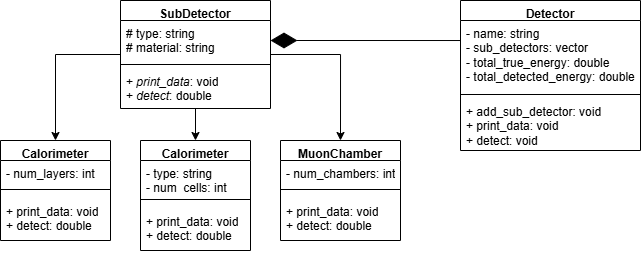

The diagram above was exported from draw.io. Its source (the exported page's mxGraphModel, read from the mxfile embedded in the PNG):
<mxGraphModel dx="1425" dy="1930" grid="1" gridSize="10" guides="1" tooltips="1" connect="1" arrows="1" fold="1" page="1" pageScale="1" pageWidth="827" pageHeight="1169" math="0" shadow="0">
  <root>
    <mxCell id="0" />
    <mxCell id="1" parent="0" />
    <mxCell id="-RBudyNwGcuBSlVY5pBK-121" edge="1" parent="1" source="-RBudyNwGcuBSlVY5pBK-17" style="edgeStyle=orthogonalEdgeStyle;rounded=0;orthogonalLoop=1;jettySize=auto;html=1;entryX=0.5;entryY=0;entryDx=0;entryDy=0;" target="-RBudyNwGcuBSlVY5pBK-108">
      <mxGeometry relative="1" as="geometry" />
    </mxCell>
    <mxCell id="-RBudyNwGcuBSlVY5pBK-122" edge="1" parent="1" source="-RBudyNwGcuBSlVY5pBK-17" style="edgeStyle=orthogonalEdgeStyle;rounded=0;orthogonalLoop=1;jettySize=auto;html=1;entryX=0.5;entryY=0;entryDx=0;entryDy=0;" target="-RBudyNwGcuBSlVY5pBK-38">
      <mxGeometry relative="1" as="geometry" />
    </mxCell>
    <mxCell id="-RBudyNwGcuBSlVY5pBK-123" edge="1" parent="1" source="-RBudyNwGcuBSlVY5pBK-17" style="edgeStyle=orthogonalEdgeStyle;rounded=0;orthogonalLoop=1;jettySize=auto;html=1;entryX=0.5;entryY=0;entryDx=0;entryDy=0;" target="-RBudyNwGcuBSlVY5pBK-112">
      <mxGeometry relative="1" as="geometry" />
    </mxCell>
    <mxCell id="-RBudyNwGcuBSlVY5pBK-17" parent="1" style="swimlane;fontStyle=1;align=center;verticalAlign=top;childLayout=stackLayout;horizontal=1;startSize=20;horizontalStack=0;resizeParent=1;resizeParentMax=0;resizeLast=0;collapsible=1;marginBottom=0;whiteSpace=wrap;html=1;fontSize=12;" value="SubDetector" vertex="1">
      <mxGeometry height="108" width="150" x="240" y="-80" as="geometry">
        <mxRectangle height="30" width="100" x="90" y="160" as="alternateBounds" />
      </mxGeometry>
    </mxCell>
    <mxCell id="-RBudyNwGcuBSlVY5pBK-18" parent="-RBudyNwGcuBSlVY5pBK-17" style="text;strokeColor=none;fillColor=none;align=left;verticalAlign=top;spacingLeft=4;spacingRight=4;overflow=hidden;rotatable=0;points=[[0,0.5],[1,0.5]];portConstraint=eastwest;whiteSpace=wrap;html=1;fontSize=12;" value="&lt;div&gt;# type: string&lt;/div&gt;&lt;div&gt;# material: string&lt;/div&gt;" vertex="1">
      <mxGeometry height="40" width="150" y="20" as="geometry" />
    </mxCell>
    <mxCell id="-RBudyNwGcuBSlVY5pBK-19" parent="-RBudyNwGcuBSlVY5pBK-17" style="line;strokeWidth=1;fillColor=none;align=left;verticalAlign=middle;spacingTop=-1;spacingLeft=3;spacingRight=3;rotatable=0;labelPosition=right;points=[];portConstraint=eastwest;strokeColor=inherit;fontSize=12;" value="" vertex="1">
      <mxGeometry height="8" width="150" y="60" as="geometry" />
    </mxCell>
    <mxCell id="-RBudyNwGcuBSlVY5pBK-20" parent="-RBudyNwGcuBSlVY5pBK-17" style="text;strokeColor=none;fillColor=none;align=left;verticalAlign=top;spacingLeft=4;spacingRight=4;overflow=hidden;rotatable=0;points=[[0,0.5],[1,0.5]];portConstraint=eastwest;whiteSpace=wrap;html=1;fontSize=12;" value="&lt;div&gt;&lt;span style=&quot;background-color: transparent; color: light-dark(rgb(0, 0, 0), rgb(255, 255, 255));&quot;&gt;+ &lt;/span&gt;&lt;span style=&quot;background-color: transparent; color: light-dark(rgb(0, 0, 0), rgb(255, 255, 255));&quot;&gt;&lt;i&gt;print_data&lt;/i&gt;&lt;/span&gt;&lt;span style=&quot;background-color: transparent; color: light-dark(rgb(0, 0, 0), rgb(255, 255, 255));&quot;&gt;: void&lt;/span&gt;&lt;/div&gt;&lt;div&gt;&lt;span style=&quot;background-color: transparent; color: light-dark(rgb(0, 0, 0), rgb(255, 255, 255));&quot;&gt;+ &lt;i&gt;detect&lt;/i&gt;: double&lt;/span&gt;&lt;/div&gt;" vertex="1">
      <mxGeometry height="40" width="150" y="68" as="geometry" />
    </mxCell>
    <mxCell id="-RBudyNwGcuBSlVY5pBK-38" parent="1" style="swimlane;fontStyle=1;align=center;verticalAlign=top;childLayout=stackLayout;horizontal=1;startSize=20;horizontalStack=0;resizeParent=1;resizeParentMax=0;resizeLast=0;collapsible=1;marginBottom=0;whiteSpace=wrap;html=1;fontSize=12;" value="Calorimeter" vertex="1">
      <mxGeometry height="110" width="110" x="260" y="60" as="geometry">
        <mxRectangle height="30" width="100" x="50" y="180" as="alternateBounds" />
      </mxGeometry>
    </mxCell>
    <mxCell id="-RBudyNwGcuBSlVY5pBK-39" parent="-RBudyNwGcuBSlVY5pBK-38" style="text;strokeColor=none;fillColor=none;align=left;verticalAlign=top;spacingLeft=4;spacingRight=4;overflow=hidden;rotatable=0;points=[[0,0.5],[1,0.5]];portConstraint=eastwest;whiteSpace=wrap;html=1;fontSize=12;" value="&lt;div&gt;- type: string&lt;/div&gt;&lt;div&gt;- num_cells: int&lt;/div&gt;" vertex="1">
      <mxGeometry height="30" width="110" y="20" as="geometry" />
    </mxCell>
    <mxCell id="-RBudyNwGcuBSlVY5pBK-40" parent="-RBudyNwGcuBSlVY5pBK-38" style="line;strokeWidth=1;fillColor=none;align=left;verticalAlign=middle;spacingTop=-1;spacingLeft=3;spacingRight=3;rotatable=0;labelPosition=right;points=[];portConstraint=eastwest;strokeColor=inherit;fontSize=12;" value="" vertex="1">
      <mxGeometry height="18" width="110" y="50" as="geometry" />
    </mxCell>
    <mxCell id="-RBudyNwGcuBSlVY5pBK-41" parent="-RBudyNwGcuBSlVY5pBK-38" style="text;strokeColor=none;fillColor=none;align=left;verticalAlign=top;spacingLeft=4;spacingRight=4;overflow=hidden;rotatable=0;points=[[0,0.5],[1,0.5]];portConstraint=eastwest;whiteSpace=wrap;html=1;fontSize=12;" value="&lt;div&gt;&lt;span style=&quot;background-color: transparent; color: light-dark(rgb(0, 0, 0), rgb(255, 255, 255));&quot;&gt;+ &lt;/span&gt;&lt;span style=&quot;background-color: transparent; color: light-dark(rgb(0, 0, 0), rgb(255, 255, 255));&quot;&gt;print_data&lt;/span&gt;&lt;span style=&quot;background-color: transparent; color: light-dark(rgb(0, 0, 0), rgb(255, 255, 255));&quot;&gt;: void&lt;/span&gt;&lt;/div&gt;&lt;div&gt;&lt;span style=&quot;background-color: transparent; color: light-dark(rgb(0, 0, 0), rgb(255, 255, 255));&quot;&gt;+ detect: double&lt;/span&gt;&lt;/div&gt;" vertex="1">
      <mxGeometry height="42" width="110" y="68" as="geometry" />
    </mxCell>
    <mxCell id="-RBudyNwGcuBSlVY5pBK-108" parent="1" style="swimlane;fontStyle=1;align=center;verticalAlign=top;childLayout=stackLayout;horizontal=1;startSize=20;horizontalStack=0;resizeParent=1;resizeParentMax=0;resizeLast=0;collapsible=1;marginBottom=0;whiteSpace=wrap;html=1;fontSize=12;" value="Calorimeter" vertex="1">
      <mxGeometry height="100" width="110" x="120" y="60" as="geometry">
        <mxRectangle height="30" width="100" x="50" y="180" as="alternateBounds" />
      </mxGeometry>
    </mxCell>
    <mxCell id="-RBudyNwGcuBSlVY5pBK-109" parent="-RBudyNwGcuBSlVY5pBK-108" style="text;strokeColor=none;fillColor=none;align=left;verticalAlign=top;spacingLeft=4;spacingRight=4;overflow=hidden;rotatable=0;points=[[0,0.5],[1,0.5]];portConstraint=eastwest;whiteSpace=wrap;html=1;fontSize=12;" value="&lt;div&gt;&lt;span style=&quot;background-color: transparent; color: light-dark(rgb(0, 0, 0), rgb(255, 255, 255));&quot;&gt;- num_layers: int&lt;/span&gt;&lt;/div&gt;" vertex="1">
      <mxGeometry height="20" width="110" y="20" as="geometry" />
    </mxCell>
    <mxCell id="-RBudyNwGcuBSlVY5pBK-110" parent="-RBudyNwGcuBSlVY5pBK-108" style="line;strokeWidth=1;fillColor=none;align=left;verticalAlign=middle;spacingTop=-1;spacingLeft=3;spacingRight=3;rotatable=0;labelPosition=right;points=[];portConstraint=eastwest;strokeColor=inherit;fontSize=12;" value="" vertex="1">
      <mxGeometry height="18" width="110" y="40" as="geometry" />
    </mxCell>
    <mxCell id="-RBudyNwGcuBSlVY5pBK-111" parent="-RBudyNwGcuBSlVY5pBK-108" style="text;strokeColor=none;fillColor=none;align=left;verticalAlign=top;spacingLeft=4;spacingRight=4;overflow=hidden;rotatable=0;points=[[0,0.5],[1,0.5]];portConstraint=eastwest;whiteSpace=wrap;html=1;fontSize=12;" value="&lt;div&gt;&lt;span style=&quot;background-color: transparent; color: light-dark(rgb(0, 0, 0), rgb(255, 255, 255));&quot;&gt;+ &lt;/span&gt;&lt;span style=&quot;background-color: transparent; color: light-dark(rgb(0, 0, 0), rgb(255, 255, 255));&quot;&gt;print_data&lt;/span&gt;&lt;span style=&quot;background-color: transparent; color: light-dark(rgb(0, 0, 0), rgb(255, 255, 255));&quot;&gt;: void&lt;/span&gt;&lt;/div&gt;&lt;div&gt;&lt;span style=&quot;background-color: transparent; color: light-dark(rgb(0, 0, 0), rgb(255, 255, 255));&quot;&gt;+ detect: double&lt;/span&gt;&lt;/div&gt;" vertex="1">
      <mxGeometry height="42" width="110" y="58" as="geometry" />
    </mxCell>
    <mxCell id="-RBudyNwGcuBSlVY5pBK-112" parent="1" style="swimlane;fontStyle=1;align=center;verticalAlign=top;childLayout=stackLayout;horizontal=1;startSize=20;horizontalStack=0;resizeParent=1;resizeParentMax=0;resizeLast=0;collapsible=1;marginBottom=0;whiteSpace=wrap;html=1;fontSize=12;" value="MuonChamber" vertex="1">
      <mxGeometry height="100" width="120" x="400" y="60" as="geometry">
        <mxRectangle height="30" width="100" x="50" y="180" as="alternateBounds" />
      </mxGeometry>
    </mxCell>
    <mxCell id="-RBudyNwGcuBSlVY5pBK-113" parent="-RBudyNwGcuBSlVY5pBK-112" style="text;strokeColor=none;fillColor=none;align=left;verticalAlign=top;spacingLeft=4;spacingRight=4;overflow=hidden;rotatable=0;points=[[0,0.5],[1,0.5]];portConstraint=eastwest;whiteSpace=wrap;html=1;fontSize=12;" value="&lt;div&gt;&lt;span style=&quot;background-color: transparent; color: light-dark(rgb(0, 0, 0), rgb(255, 255, 255));&quot;&gt;- num_chambers: int&lt;/span&gt;&lt;/div&gt;" vertex="1">
      <mxGeometry height="20" width="120" y="20" as="geometry" />
    </mxCell>
    <mxCell id="-RBudyNwGcuBSlVY5pBK-114" parent="-RBudyNwGcuBSlVY5pBK-112" style="line;strokeWidth=1;fillColor=none;align=left;verticalAlign=middle;spacingTop=-1;spacingLeft=3;spacingRight=3;rotatable=0;labelPosition=right;points=[];portConstraint=eastwest;strokeColor=inherit;fontSize=12;" value="" vertex="1">
      <mxGeometry height="18" width="120" y="40" as="geometry" />
    </mxCell>
    <mxCell id="-RBudyNwGcuBSlVY5pBK-115" parent="-RBudyNwGcuBSlVY5pBK-112" style="text;strokeColor=none;fillColor=none;align=left;verticalAlign=top;spacingLeft=4;spacingRight=4;overflow=hidden;rotatable=0;points=[[0,0.5],[1,0.5]];portConstraint=eastwest;whiteSpace=wrap;html=1;fontSize=12;" value="&lt;div&gt;&lt;span style=&quot;background-color: transparent; color: light-dark(rgb(0, 0, 0), rgb(255, 255, 255));&quot;&gt;+ &lt;/span&gt;&lt;span style=&quot;background-color: transparent; color: light-dark(rgb(0, 0, 0), rgb(255, 255, 255));&quot;&gt;print_data&lt;/span&gt;&lt;span style=&quot;background-color: transparent; color: light-dark(rgb(0, 0, 0), rgb(255, 255, 255));&quot;&gt;: void&lt;/span&gt;&lt;/div&gt;&lt;div&gt;&lt;span style=&quot;background-color: transparent; color: light-dark(rgb(0, 0, 0), rgb(255, 255, 255));&quot;&gt;+ detect: double&lt;/span&gt;&lt;/div&gt;" vertex="1">
      <mxGeometry height="42" width="120" y="58" as="geometry" />
    </mxCell>
    <mxCell id="-RBudyNwGcuBSlVY5pBK-117" parent="1" style="swimlane;fontStyle=1;align=center;verticalAlign=top;childLayout=stackLayout;horizontal=1;startSize=20;horizontalStack=0;resizeParent=1;resizeParentMax=0;resizeLast=0;collapsible=1;marginBottom=0;whiteSpace=wrap;html=1;fontSize=12;" value="Detector" vertex="1">
      <mxGeometry height="150" width="180" x="580" y="-80" as="geometry">
        <mxRectangle height="30" width="100" x="90" y="160" as="alternateBounds" />
      </mxGeometry>
    </mxCell>
    <mxCell id="-RBudyNwGcuBSlVY5pBK-118" parent="-RBudyNwGcuBSlVY5pBK-117" style="text;strokeColor=none;fillColor=none;align=left;verticalAlign=top;spacingLeft=4;spacingRight=4;overflow=hidden;rotatable=0;points=[[0,0.5],[1,0.5]];portConstraint=eastwest;whiteSpace=wrap;html=1;fontSize=12;" value="- name: string&lt;div&gt;- sub_detectors: vector&lt;/div&gt;&lt;div&gt;- total_true_energy: double&lt;/div&gt;&lt;div&gt;- total_detected_energy: double&lt;/div&gt;" vertex="1">
      <mxGeometry height="70" width="180" y="20" as="geometry" />
    </mxCell>
    <mxCell id="-RBudyNwGcuBSlVY5pBK-119" parent="-RBudyNwGcuBSlVY5pBK-117" style="line;strokeWidth=1;fillColor=none;align=left;verticalAlign=middle;spacingTop=-1;spacingLeft=3;spacingRight=3;rotatable=0;labelPosition=right;points=[];portConstraint=eastwest;strokeColor=inherit;fontSize=12;" value="" vertex="1">
      <mxGeometry height="8" width="180" y="90" as="geometry" />
    </mxCell>
    <mxCell id="-RBudyNwGcuBSlVY5pBK-120" parent="-RBudyNwGcuBSlVY5pBK-117" style="text;strokeColor=none;fillColor=none;align=left;verticalAlign=top;spacingLeft=4;spacingRight=4;overflow=hidden;rotatable=0;points=[[0,0.5],[1,0.5]];portConstraint=eastwest;whiteSpace=wrap;html=1;fontSize=12;" value="&lt;div&gt;&lt;span style=&quot;background-color: transparent; color: light-dark(rgb(0, 0, 0), rgb(255, 255, 255));&quot;&gt;+ add_sub_detector: void&lt;/span&gt;&lt;/div&gt;&lt;div&gt;&lt;span style=&quot;background-color: transparent; color: light-dark(rgb(0, 0, 0), rgb(255, 255, 255));&quot;&gt;+ &lt;/span&gt;&lt;span style=&quot;background-color: transparent; color: light-dark(rgb(0, 0, 0), rgb(255, 255, 255));&quot;&gt;print_data&lt;/span&gt;&lt;span style=&quot;background-color: transparent; color: light-dark(rgb(0, 0, 0), rgb(255, 255, 255));&quot;&gt;: void&lt;/span&gt;&lt;/div&gt;&lt;div&gt;&lt;span style=&quot;background-color: transparent; color: light-dark(rgb(0, 0, 0), rgb(255, 255, 255));&quot;&gt;+ detect: void&lt;/span&gt;&lt;/div&gt;" vertex="1">
      <mxGeometry height="52" width="180" y="98" as="geometry" />
    </mxCell>
    <mxCell id="-RBudyNwGcuBSlVY5pBK-124" edge="1" parent="1" source="-RBudyNwGcuBSlVY5pBK-118" style="endArrow=diamondThin;endFill=1;endSize=24;html=1;rounded=0;exitX=0;exitY=0.286;exitDx=0;exitDy=0;exitPerimeter=0;entryX=1;entryY=0.5;entryDx=0;entryDy=0;" target="-RBudyNwGcuBSlVY5pBK-18" value="">
      <mxGeometry relative="1" width="160" as="geometry">
        <mxPoint x="456" y="-40" as="sourcePoint" />
        <mxPoint x="520" y="-40" as="targetPoint" />
      </mxGeometry>
    </mxCell>
  </root>
</mxGraphModel>